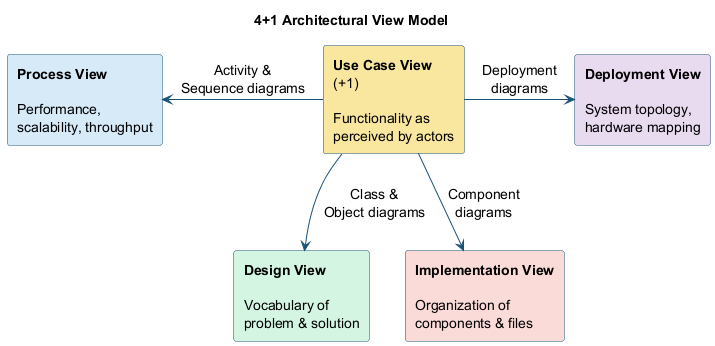

The diagram above was rendered by PlantUML. Its source (embedded in the PNG):
@startuml uml-4plus1-view
skinparam backgroundColor transparent
skinparam defaultFontSize 14
skinparam shadowing false
skinparam componentBorderColor #2e86c1
skinparam componentBackgroundColor #eaf2f8
skinparam rectangleBorderColor #1a5276
skinparam rectangleBackgroundColor white
skinparam ArrowColor #1a5276

title 4+1 Architectural View Model

rectangle "**Use Case View**\n(+1)\n\nFunctionality as\nperceived by actors" as ucv #f9e79f

rectangle "**Design View**\n\nVocabulary of\nproblem & solution" as dv #d5f5e3

rectangle "**Implementation View**\n\nOrganization of\ncomponents & files" as iv #fadbd8

rectangle "**Process View**\n\nPerformance,\nscalability, throughput" as pv #d6eaf8

rectangle "**Deployment View**\n\nSystem topology,\nhardware mapping" as dpv #e8daef

ucv -down-> dv : "Class &\nObject diagrams"
ucv -down-> iv : "Component\ndiagrams"
ucv -left-> pv : "Activity &\nSequence diagrams"
ucv -right-> dpv : "Deployment\ndiagrams"

@enduml